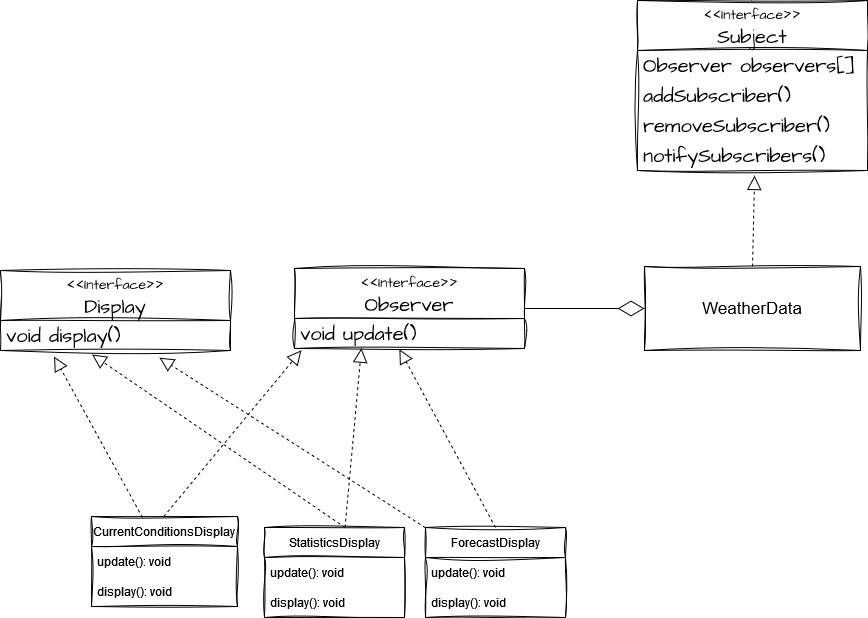

The diagram above was exported from draw.io. Its source (the exported page's mxGraphModel, read from the mxfile embedded in the PNG):
<mxGraphModel dx="1622" dy="666" grid="0" gridSize="10" guides="1" tooltips="1" connect="1" arrows="1" fold="1" page="0" pageScale="1" pageWidth="827" pageHeight="1169" background="#ffffff" math="0" shadow="0">
  <root>
    <mxCell id="WIyWlLk6GJQsqaUBKTNV-0" />
    <mxCell id="WIyWlLk6GJQsqaUBKTNV-1" parent="WIyWlLk6GJQsqaUBKTNV-0" />
    <mxCell id="CQ6lBBUISAuwukI2QP_W-7" value="&lt;div style=&quot;font-size: 19px;&quot;&gt;&amp;lt;&amp;lt;&lt;font style=&quot;font-size: 14px;&quot;&gt;Interface&lt;/font&gt;&amp;gt;&amp;gt;&lt;/div&gt;&lt;div&gt;Subject&lt;br&gt;&lt;/div&gt;" style="swimlane;fontStyle=0;childLayout=stackLayout;horizontal=1;startSize=50;horizontalStack=0;resizeParent=1;resizeParentMax=0;resizeLast=0;collapsible=1;marginBottom=0;whiteSpace=wrap;html=1;sketch=1;hachureGap=4;jiggle=2;curveFitting=1;fontFamily=Architects Daughter;fontSource=https%3A%2F%2Ffonts.googleapis.com%2Fcss%3Ffamily%3DArchitects%2BDaughter;fontSize=20;" parent="WIyWlLk6GJQsqaUBKTNV-1" vertex="1">
      <mxGeometry x="320" y="250" width="230" height="170" as="geometry">
        <mxRectangle x="320" y="250" width="140" height="60" as="alternateBounds" />
      </mxGeometry>
    </mxCell>
    <mxCell id="CQ6lBBUISAuwukI2QP_W-9" value="Observer observers[]" style="text;strokeColor=none;fillColor=none;align=left;verticalAlign=middle;spacingLeft=4;spacingRight=4;overflow=hidden;points=[[0,0.5],[1,0.5]];portConstraint=eastwest;rotatable=0;whiteSpace=wrap;html=1;fontSize=20;fontFamily=Architects Daughter;" parent="CQ6lBBUISAuwukI2QP_W-7" vertex="1">
      <mxGeometry y="50" width="230" height="30" as="geometry" />
    </mxCell>
    <mxCell id="CQ6lBBUISAuwukI2QP_W-8" value="addSubscriber()&lt;span style=&quot;white-space: pre;&quot;&gt;&#09;&lt;/span&gt;" style="text;strokeColor=none;fillColor=none;align=left;verticalAlign=middle;spacingLeft=4;spacingRight=4;overflow=hidden;points=[[0,0.5],[1,0.5]];portConstraint=eastwest;rotatable=0;whiteSpace=wrap;html=1;fontSize=20;fontFamily=Architects Daughter;" parent="CQ6lBBUISAuwukI2QP_W-7" vertex="1">
      <mxGeometry y="80" width="230" height="30" as="geometry" />
    </mxCell>
    <mxCell id="CQ6lBBUISAuwukI2QP_W-13" value="removeSubscriber()" style="text;strokeColor=none;fillColor=none;align=left;verticalAlign=middle;spacingLeft=4;spacingRight=4;overflow=hidden;points=[[0,0.5],[1,0.5]];portConstraint=eastwest;rotatable=0;whiteSpace=wrap;html=1;fontSize=20;fontFamily=Architects Daughter;" parent="CQ6lBBUISAuwukI2QP_W-7" vertex="1">
      <mxGeometry y="110" width="230" height="30" as="geometry" />
    </mxCell>
    <mxCell id="CQ6lBBUISAuwukI2QP_W-10" value="notifySubscribers()" style="text;strokeColor=none;fillColor=none;align=left;verticalAlign=middle;spacingLeft=4;spacingRight=4;overflow=hidden;points=[[0,0.5],[1,0.5]];portConstraint=eastwest;rotatable=0;whiteSpace=wrap;html=1;fontSize=20;fontFamily=Architects Daughter;" parent="CQ6lBBUISAuwukI2QP_W-7" vertex="1">
      <mxGeometry y="140" width="230" height="30" as="geometry" />
    </mxCell>
    <mxCell id="hbSIZLH6riCc81-osDGH-4" value="&lt;div style=&quot;font-size: 19px;&quot;&gt;&amp;lt;&amp;lt;&lt;font style=&quot;font-size: 14px;&quot;&gt;Interface&lt;/font&gt;&amp;gt;&amp;gt;&lt;/div&gt;&lt;div&gt;Observer&lt;br&gt;&lt;/div&gt;" style="swimlane;fontStyle=0;childLayout=stackLayout;horizontal=1;startSize=50;horizontalStack=0;resizeParent=1;resizeParentMax=0;resizeLast=0;collapsible=1;marginBottom=0;whiteSpace=wrap;html=1;sketch=1;hachureGap=4;jiggle=2;curveFitting=1;fontFamily=Architects Daughter;fontSource=https%3A%2F%2Ffonts.googleapis.com%2Fcss%3Ffamily%3DArchitects%2BDaughter;fontSize=20;" vertex="1" parent="WIyWlLk6GJQsqaUBKTNV-1">
      <mxGeometry x="-23" y="518" width="230" height="80" as="geometry">
        <mxRectangle x="320" y="250" width="140" height="60" as="alternateBounds" />
      </mxGeometry>
    </mxCell>
    <mxCell id="hbSIZLH6riCc81-osDGH-6" value="void update()" style="text;strokeColor=none;fillColor=none;align=left;verticalAlign=middle;spacingLeft=4;spacingRight=4;overflow=hidden;points=[[0,0.5],[1,0.5]];portConstraint=eastwest;rotatable=0;whiteSpace=wrap;html=1;fontSize=20;fontFamily=Architects Daughter;" vertex="1" parent="hbSIZLH6riCc81-osDGH-4">
      <mxGeometry y="50" width="230" height="30" as="geometry" />
    </mxCell>
    <mxCell id="hbSIZLH6riCc81-osDGH-16" value="&lt;font style=&quot;font-size: 17px;&quot;&gt;WeatherData&lt;/font&gt;" style="html=1;whiteSpace=wrap;sketch=1;curveFitting=1;jiggle=2;glass=0;rounded=0;" vertex="1" parent="WIyWlLk6GJQsqaUBKTNV-1">
      <mxGeometry x="327" y="516" width="216" height="84" as="geometry" />
    </mxCell>
    <mxCell id="hbSIZLH6riCc81-osDGH-17" value="" style="endArrow=block;dashed=1;endFill=0;endSize=12;html=1;rounded=0;exitX=0.5;exitY=0;exitDx=0;exitDy=0;entryX=0.509;entryY=1.167;entryDx=0;entryDy=0;entryPerimeter=0;" edge="1" parent="WIyWlLk6GJQsqaUBKTNV-1" source="hbSIZLH6riCc81-osDGH-16" target="CQ6lBBUISAuwukI2QP_W-10">
      <mxGeometry width="160" relative="1" as="geometry">
        <mxPoint x="395" y="433" as="sourcePoint" />
        <mxPoint x="555" y="433" as="targetPoint" />
      </mxGeometry>
    </mxCell>
    <mxCell id="hbSIZLH6riCc81-osDGH-19" value="&lt;div style=&quot;font-size: 19px;&quot;&gt;&amp;lt;&amp;lt;&lt;font style=&quot;font-size: 14px;&quot;&gt;Interface&lt;/font&gt;&amp;gt;&amp;gt;&lt;/div&gt;&lt;div&gt;Display&lt;br&gt;&lt;/div&gt;" style="swimlane;fontStyle=0;childLayout=stackLayout;horizontal=1;startSize=50;horizontalStack=0;resizeParent=1;resizeParentMax=0;resizeLast=0;collapsible=1;marginBottom=0;whiteSpace=wrap;html=1;sketch=1;hachureGap=4;jiggle=2;curveFitting=1;fontFamily=Architects Daughter;fontSource=https%3A%2F%2Ffonts.googleapis.com%2Fcss%3Ffamily%3DArchitects%2BDaughter;fontSize=20;" vertex="1" parent="WIyWlLk6GJQsqaUBKTNV-1">
      <mxGeometry x="-317" y="520" width="230" height="80" as="geometry">
        <mxRectangle x="320" y="250" width="140" height="60" as="alternateBounds" />
      </mxGeometry>
    </mxCell>
    <mxCell id="hbSIZLH6riCc81-osDGH-20" value="void display()" style="text;strokeColor=none;fillColor=none;align=left;verticalAlign=middle;spacingLeft=4;spacingRight=4;overflow=hidden;points=[[0,0.5],[1,0.5]];portConstraint=eastwest;rotatable=0;whiteSpace=wrap;html=1;fontSize=20;fontFamily=Architects Daughter;" vertex="1" parent="hbSIZLH6riCc81-osDGH-19">
      <mxGeometry y="50" width="230" height="30" as="geometry" />
    </mxCell>
    <mxCell id="hbSIZLH6riCc81-osDGH-24" value="" style="endArrow=block;dashed=1;endFill=0;endSize=12;html=1;rounded=0;exitX=0.5;exitY=0;exitDx=0;exitDy=0;entryX=0.233;entryY=1.204;entryDx=0;entryDy=0;entryPerimeter=0;" edge="1" parent="WIyWlLk6GJQsqaUBKTNV-1" target="hbSIZLH6riCc81-osDGH-20">
      <mxGeometry width="160" relative="1" as="geometry">
        <mxPoint x="-174.9999999999999" y="767" as="sourcePoint" />
        <mxPoint x="186" y="671" as="targetPoint" />
      </mxGeometry>
    </mxCell>
    <mxCell id="hbSIZLH6riCc81-osDGH-25" value="" style="endArrow=block;dashed=1;endFill=0;endSize=12;html=1;rounded=0;exitX=0.599;exitY=-0.019;exitDx=0;exitDy=0;entryX=0.03;entryY=1.06;entryDx=0;entryDy=0;entryPerimeter=0;exitPerimeter=0;" edge="1" parent="WIyWlLk6GJQsqaUBKTNV-1" target="hbSIZLH6riCc81-osDGH-6">
      <mxGeometry width="160" relative="1" as="geometry">
        <mxPoint x="-153.81400000000008" y="766.088" as="sourcePoint" />
        <mxPoint x="-253" y="616" as="targetPoint" />
      </mxGeometry>
    </mxCell>
    <mxCell id="hbSIZLH6riCc81-osDGH-26" value="" style="endArrow=block;dashed=1;endFill=0;endSize=12;html=1;rounded=0;exitX=0.5;exitY=0;exitDx=0;exitDy=0;entryX=0.398;entryY=1.133;entryDx=0;entryDy=0;entryPerimeter=0;" edge="1" parent="WIyWlLk6GJQsqaUBKTNV-1" target="hbSIZLH6riCc81-osDGH-20">
      <mxGeometry width="160" relative="1" as="geometry">
        <mxPoint x="27.5" y="777" as="sourcePoint" />
        <mxPoint x="-6" y="610" as="targetPoint" />
      </mxGeometry>
    </mxCell>
    <mxCell id="hbSIZLH6riCc81-osDGH-27" value="" style="endArrow=block;dashed=1;endFill=0;endSize=12;html=1;rounded=0;exitX=0.5;exitY=0;exitDx=0;exitDy=0;entryX=0.291;entryY=0.989;entryDx=0;entryDy=0;entryPerimeter=0;" edge="1" parent="WIyWlLk6GJQsqaUBKTNV-1" target="hbSIZLH6riCc81-osDGH-6">
      <mxGeometry width="160" relative="1" as="geometry">
        <mxPoint x="27.5" y="777" as="sourcePoint" />
        <mxPoint x="-215" y="614" as="targetPoint" />
      </mxGeometry>
    </mxCell>
    <mxCell id="hbSIZLH6riCc81-osDGH-28" value="" style="endArrow=block;dashed=1;endFill=0;endSize=12;html=1;rounded=0;entryX=0.691;entryY=1.239;entryDx=0;entryDy=0;entryPerimeter=0;" edge="1" parent="WIyWlLk6GJQsqaUBKTNV-1" source="hbSIZLH6riCc81-osDGH-32" target="hbSIZLH6riCc81-osDGH-20">
      <mxGeometry width="160" relative="1" as="geometry">
        <mxPoint x="142.25" y="777" as="sourcePoint" />
        <mxPoint x="54" y="608" as="targetPoint" />
      </mxGeometry>
    </mxCell>
    <mxCell id="hbSIZLH6riCc81-osDGH-29" value="" style="endArrow=block;dashed=1;endFill=0;endSize=12;html=1;rounded=0;exitX=0.5;exitY=0;exitDx=0;exitDy=0;entryX=0.456;entryY=1.025;entryDx=0;entryDy=0;entryPerimeter=0;" edge="1" parent="WIyWlLk6GJQsqaUBKTNV-1" source="hbSIZLH6riCc81-osDGH-32" target="hbSIZLH6riCc81-osDGH-6">
      <mxGeometry width="160" relative="1" as="geometry">
        <mxPoint x="171.5" y="777" as="sourcePoint" />
        <mxPoint x="-148" y="617" as="targetPoint" />
      </mxGeometry>
    </mxCell>
    <mxCell id="hbSIZLH6riCc81-osDGH-30" value="" style="endArrow=diamondThin;endFill=0;endSize=24;html=1;rounded=0;exitX=1;exitY=0.5;exitDx=0;exitDy=0;entryX=0;entryY=0.5;entryDx=0;entryDy=0;" edge="1" parent="WIyWlLk6GJQsqaUBKTNV-1" source="hbSIZLH6riCc81-osDGH-4" target="hbSIZLH6riCc81-osDGH-16">
      <mxGeometry width="160" relative="1" as="geometry">
        <mxPoint x="112" y="520" as="sourcePoint" />
        <mxPoint x="330" y="555" as="targetPoint" />
      </mxGeometry>
    </mxCell>
    <mxCell id="hbSIZLH6riCc81-osDGH-32" value="ForecastDisplay" style="swimlane;fontStyle=0;childLayout=stackLayout;horizontal=1;startSize=30;horizontalStack=0;resizeParent=1;resizeParentMax=0;resizeLast=0;collapsible=1;marginBottom=0;whiteSpace=wrap;html=1;sketch=1;curveFitting=1;jiggle=2;" vertex="1" parent="WIyWlLk6GJQsqaUBKTNV-1">
      <mxGeometry x="108" y="777" width="140" height="90" as="geometry" />
    </mxCell>
    <mxCell id="hbSIZLH6riCc81-osDGH-33" value="update(): void&lt;span style=&quot;white-space: pre;&quot;&gt;&#09;&lt;/span&gt;" style="text;strokeColor=none;fillColor=none;align=left;verticalAlign=middle;spacingLeft=4;spacingRight=4;overflow=hidden;points=[[0,0.5],[1,0.5]];portConstraint=eastwest;rotatable=0;whiteSpace=wrap;html=1;" vertex="1" parent="hbSIZLH6riCc81-osDGH-32">
      <mxGeometry y="30" width="140" height="30" as="geometry" />
    </mxCell>
    <mxCell id="hbSIZLH6riCc81-osDGH-34" value="display(): void" style="text;strokeColor=none;fillColor=none;align=left;verticalAlign=middle;spacingLeft=4;spacingRight=4;overflow=hidden;points=[[0,0.5],[1,0.5]];portConstraint=eastwest;rotatable=0;whiteSpace=wrap;html=1;" vertex="1" parent="hbSIZLH6riCc81-osDGH-32">
      <mxGeometry y="60" width="140" height="30" as="geometry" />
    </mxCell>
    <mxCell id="hbSIZLH6riCc81-osDGH-36" value="CurrentConditionsDisplay" style="swimlane;fontStyle=0;childLayout=stackLayout;horizontal=1;startSize=30;horizontalStack=0;resizeParent=1;resizeParentMax=0;resizeLast=0;collapsible=1;marginBottom=0;whiteSpace=wrap;html=1;sketch=1;curveFitting=1;jiggle=2;" vertex="1" parent="WIyWlLk6GJQsqaUBKTNV-1">
      <mxGeometry x="-226" y="766" width="146" height="90" as="geometry" />
    </mxCell>
    <mxCell id="hbSIZLH6riCc81-osDGH-37" value="update(): void&lt;span style=&quot;white-space: pre;&quot;&gt;&#09;&lt;/span&gt;" style="text;strokeColor=none;fillColor=none;align=left;verticalAlign=middle;spacingLeft=4;spacingRight=4;overflow=hidden;points=[[0,0.5],[1,0.5]];portConstraint=eastwest;rotatable=0;whiteSpace=wrap;html=1;" vertex="1" parent="hbSIZLH6riCc81-osDGH-36">
      <mxGeometry y="30" width="146" height="30" as="geometry" />
    </mxCell>
    <mxCell id="hbSIZLH6riCc81-osDGH-38" value="display(): void" style="text;strokeColor=none;fillColor=none;align=left;verticalAlign=middle;spacingLeft=4;spacingRight=4;overflow=hidden;points=[[0,0.5],[1,0.5]];portConstraint=eastwest;rotatable=0;whiteSpace=wrap;html=1;" vertex="1" parent="hbSIZLH6riCc81-osDGH-36">
      <mxGeometry y="60" width="146" height="30" as="geometry" />
    </mxCell>
    <mxCell id="hbSIZLH6riCc81-osDGH-39" value="StatisticsDisplay" style="swimlane;fontStyle=0;childLayout=stackLayout;horizontal=1;startSize=30;horizontalStack=0;resizeParent=1;resizeParentMax=0;resizeLast=0;collapsible=1;marginBottom=0;whiteSpace=wrap;html=1;sketch=1;curveFitting=1;jiggle=2;" vertex="1" parent="WIyWlLk6GJQsqaUBKTNV-1">
      <mxGeometry x="-53" y="777" width="140" height="90" as="geometry" />
    </mxCell>
    <mxCell id="hbSIZLH6riCc81-osDGH-40" value="update(): void&lt;span style=&quot;white-space: pre;&quot;&gt;&#09;&lt;/span&gt;" style="text;strokeColor=none;fillColor=none;align=left;verticalAlign=middle;spacingLeft=4;spacingRight=4;overflow=hidden;points=[[0,0.5],[1,0.5]];portConstraint=eastwest;rotatable=0;whiteSpace=wrap;html=1;" vertex="1" parent="hbSIZLH6riCc81-osDGH-39">
      <mxGeometry y="30" width="140" height="30" as="geometry" />
    </mxCell>
    <mxCell id="hbSIZLH6riCc81-osDGH-41" value="display(): void" style="text;strokeColor=none;fillColor=none;align=left;verticalAlign=middle;spacingLeft=4;spacingRight=4;overflow=hidden;points=[[0,0.5],[1,0.5]];portConstraint=eastwest;rotatable=0;whiteSpace=wrap;html=1;" vertex="1" parent="hbSIZLH6riCc81-osDGH-39">
      <mxGeometry y="60" width="140" height="30" as="geometry" />
    </mxCell>
  </root>
</mxGraphModel>